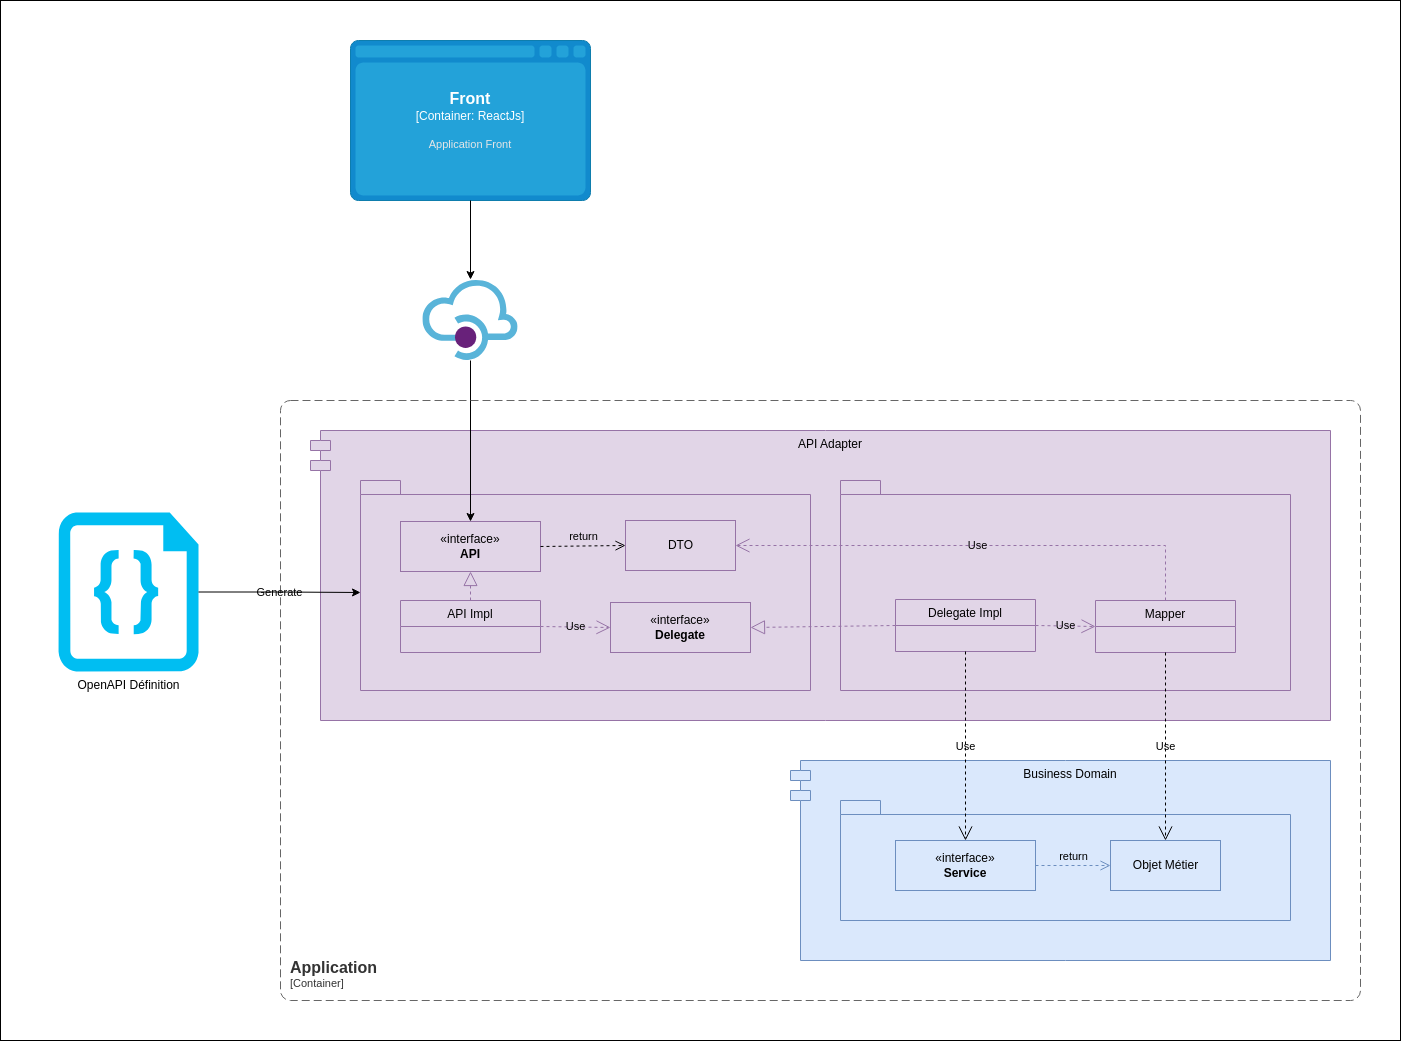

The diagram above was exported from draw.io. Its source (the exported page's mxGraphModel, read from the mxfile embedded in the PNG):
<mxGraphModel dx="2284" dy="1943" grid="1" gridSize="10" guides="1" tooltips="1" connect="1" arrows="1" fold="1" page="1" pageScale="1" pageWidth="850" pageHeight="1100" math="0" shadow="0">
  <root>
    <mxCell id="0" />
    <mxCell id="1" parent="0" />
    <mxCell id="h30_XRdZ1PYFcFgCQQV7-1" value="API Adapter" style="shape=module;align=left;spacingLeft=20;align=center;verticalAlign=top;fillColor=#e1d5e7;strokeColor=#9673a6;" parent="1" vertex="1">
      <mxGeometry x="110" y="-170" width="1020" height="290" as="geometry" />
    </mxCell>
    <mxCell id="h30_XRdZ1PYFcFgCQQV7-2" value="" style="shape=folder;fontStyle=1;spacingTop=10;tabWidth=40;tabHeight=14;tabPosition=left;html=1;whiteSpace=wrap;fillColor=#e1d5e7;strokeColor=#9673a6;" parent="1" vertex="1">
      <mxGeometry x="160" y="-120" width="450" height="210" as="geometry" />
    </mxCell>
    <UserObject label="Business Domain" link="data:page/id,64Gh0Temb0C5bZ6o-zV0" id="h30_XRdZ1PYFcFgCQQV7-3">
      <mxCell style="shape=module;align=left;spacingLeft=20;align=center;verticalAlign=top;fillColor=#dae8fc;strokeColor=#6c8ebf;" parent="1" vertex="1">
        <mxGeometry x="590" y="160" width="540" height="200" as="geometry" />
      </mxCell>
    </UserObject>
    <mxCell id="h30_XRdZ1PYFcFgCQQV7-6" value="«interface»&lt;br&gt;&lt;b&gt;Delegate&lt;/b&gt;" style="html=1;whiteSpace=wrap;fillColor=#e1d5e7;strokeColor=#9673a6;" parent="1" vertex="1">
      <mxGeometry x="410" y="2" width="140" height="50" as="geometry" />
    </mxCell>
    <mxCell id="h30_XRdZ1PYFcFgCQQV7-7" value="API Impl" style="swimlane;fontStyle=0;childLayout=stackLayout;horizontal=1;startSize=26;horizontalStack=0;resizeParent=1;resizeParentMax=0;resizeLast=0;collapsible=1;marginBottom=0;fillColor=#e1d5e7;strokeColor=#9673a6;" parent="1" vertex="1">
      <mxGeometry x="200" width="140" height="52" as="geometry" />
    </mxCell>
    <mxCell id="h30_XRdZ1PYFcFgCQQV7-8" value="DTO" style="html=1;fillColor=#e1d5e7;strokeColor=#9673a6;" parent="1" vertex="1">
      <mxGeometry x="425" y="-80" width="110" height="50" as="geometry" />
    </mxCell>
    <mxCell id="h30_XRdZ1PYFcFgCQQV7-9" value="«interface»&lt;br&gt;&lt;b&gt;API&lt;/b&gt;" style="html=1;whiteSpace=wrap;fillColor=#e1d5e7;strokeColor=#9673a6;" parent="1" vertex="1">
      <mxGeometry x="200" y="-79" width="140" height="50" as="geometry" />
    </mxCell>
    <mxCell id="h30_XRdZ1PYFcFgCQQV7-10" value="" style="endArrow=block;dashed=1;endFill=0;endSize=12;html=1;rounded=0;entryX=0.5;entryY=1;entryDx=0;entryDy=0;exitX=0.5;exitY=0;exitDx=0;exitDy=0;fillColor=#e1d5e7;strokeColor=#9673a6;" parent="1" source="h30_XRdZ1PYFcFgCQQV7-7" target="h30_XRdZ1PYFcFgCQQV7-9" edge="1">
      <mxGeometry width="160" relative="1" as="geometry">
        <mxPoint x="650" y="30" as="sourcePoint" />
        <mxPoint x="810" y="30" as="targetPoint" />
      </mxGeometry>
    </mxCell>
    <mxCell id="h30_XRdZ1PYFcFgCQQV7-11" value="Use" style="endArrow=open;endSize=12;dashed=1;html=1;rounded=0;exitX=1;exitY=0.5;exitDx=0;exitDy=0;entryX=0;entryY=0.5;entryDx=0;entryDy=0;fillColor=#e1d5e7;strokeColor=#9673a6;labelBackgroundColor=none;" parent="1" source="h30_XRdZ1PYFcFgCQQV7-7" target="h30_XRdZ1PYFcFgCQQV7-6" edge="1">
      <mxGeometry width="160" relative="1" as="geometry">
        <mxPoint x="650" y="30" as="sourcePoint" />
        <mxPoint x="810" y="30" as="targetPoint" />
      </mxGeometry>
    </mxCell>
    <mxCell id="h30_XRdZ1PYFcFgCQQV7-12" value="return" style="html=1;verticalAlign=bottom;endArrow=open;dashed=1;endSize=8;curved=0;rounded=0;exitX=1;exitY=0.5;exitDx=0;exitDy=0;entryX=0;entryY=0.5;entryDx=0;entryDy=0;labelBackgroundColor=none;" parent="1" source="h30_XRdZ1PYFcFgCQQV7-9" target="h30_XRdZ1PYFcFgCQQV7-8" edge="1">
      <mxGeometry relative="1" as="geometry">
        <mxPoint x="770" y="30" as="sourcePoint" />
        <mxPoint x="690" y="30" as="targetPoint" />
      </mxGeometry>
    </mxCell>
    <mxCell id="h30_XRdZ1PYFcFgCQQV7-13" value="" style="shape=folder;fontStyle=1;spacingTop=10;tabWidth=40;tabHeight=14;tabPosition=left;html=1;whiteSpace=wrap;fillColor=#e1d5e7;strokeColor=#9673a6;" parent="1" vertex="1">
      <mxGeometry x="640" y="-120" width="450" height="210" as="geometry" />
    </mxCell>
    <mxCell id="h30_XRdZ1PYFcFgCQQV7-14" value="Mapper" style="swimlane;fontStyle=0;childLayout=stackLayout;horizontal=1;startSize=26;fillColor=#e1d5e7;horizontalStack=0;resizeParent=1;resizeParentMax=0;resizeLast=0;collapsible=1;marginBottom=0;strokeColor=#9673a6;" parent="1" vertex="1">
      <mxGeometry x="895" width="140" height="52" as="geometry" />
    </mxCell>
    <mxCell id="h30_XRdZ1PYFcFgCQQV7-15" value="Delegate Impl" style="swimlane;fontStyle=0;childLayout=stackLayout;horizontal=1;startSize=26;horizontalStack=0;resizeParent=1;resizeParentMax=0;resizeLast=0;collapsible=1;marginBottom=0;fillColor=#e1d5e7;strokeColor=#9673a6;" parent="1" vertex="1">
      <mxGeometry x="695" y="-1" width="140" height="52" as="geometry" />
    </mxCell>
    <mxCell id="h30_XRdZ1PYFcFgCQQV7-16" value="" style="endArrow=block;dashed=1;endFill=0;endSize=12;html=1;rounded=0;entryX=1;entryY=0.5;entryDx=0;entryDy=0;exitX=0;exitY=0.5;exitDx=0;exitDy=0;fillColor=#e1d5e7;strokeColor=#9673a6;" parent="1" source="h30_XRdZ1PYFcFgCQQV7-15" target="h30_XRdZ1PYFcFgCQQV7-6" edge="1">
      <mxGeometry width="160" relative="1" as="geometry">
        <mxPoint x="650" y="30" as="sourcePoint" />
        <mxPoint x="810" y="30" as="targetPoint" />
      </mxGeometry>
    </mxCell>
    <mxCell id="h30_XRdZ1PYFcFgCQQV7-17" value="Use" style="endArrow=open;endSize=12;dashed=1;html=1;rounded=0;exitX=1;exitY=0.5;exitDx=0;exitDy=0;entryX=0;entryY=0.5;entryDx=0;entryDy=0;fillColor=#e1d5e7;strokeColor=#9673a6;labelBackgroundColor=none;" parent="1" source="h30_XRdZ1PYFcFgCQQV7-15" target="h30_XRdZ1PYFcFgCQQV7-14" edge="1">
      <mxGeometry width="160" relative="1" as="geometry">
        <mxPoint x="350" y="36" as="sourcePoint" />
        <mxPoint x="420" y="37" as="targetPoint" />
      </mxGeometry>
    </mxCell>
    <mxCell id="h30_XRdZ1PYFcFgCQQV7-18" value="Use" style="endArrow=open;endSize=12;dashed=1;html=1;rounded=0;exitX=0.5;exitY=0;exitDx=0;exitDy=0;entryX=1;entryY=0.5;entryDx=0;entryDy=0;edgeStyle=orthogonalEdgeStyle;labelBackgroundColor=none;fillColor=#e1d5e7;strokeColor=#9673a6;" parent="1" source="h30_XRdZ1PYFcFgCQQV7-14" target="h30_XRdZ1PYFcFgCQQV7-8" edge="1">
      <mxGeometry width="160" relative="1" as="geometry">
        <mxPoint x="650" y="30" as="sourcePoint" />
        <mxPoint x="810" y="30" as="targetPoint" />
      </mxGeometry>
    </mxCell>
    <mxCell id="h30_XRdZ1PYFcFgCQQV7-19" value="" style="shape=folder;fontStyle=1;spacingTop=10;tabWidth=40;tabHeight=14;tabPosition=left;html=1;whiteSpace=wrap;fillColor=#dae8fc;strokeColor=#6c8ebf;" parent="1" vertex="1">
      <mxGeometry x="640" y="200" width="450" height="120" as="geometry" />
    </mxCell>
    <mxCell id="h30_XRdZ1PYFcFgCQQV7-20" value="«interface»&lt;br&gt;&lt;b&gt;Service&lt;/b&gt;" style="html=1;whiteSpace=wrap;fillColor=#dae8fc;strokeColor=#6c8ebf;" parent="1" vertex="1">
      <mxGeometry x="695" y="240" width="140" height="50" as="geometry" />
    </mxCell>
    <mxCell id="h30_XRdZ1PYFcFgCQQV7-23" value="Objet Métier" style="html=1;fillColor=#dae8fc;strokeColor=#6c8ebf;" parent="1" vertex="1">
      <mxGeometry x="910" y="240" width="110" height="50" as="geometry" />
    </mxCell>
    <mxCell id="h30_XRdZ1PYFcFgCQQV7-25" value="Use" style="endArrow=open;endSize=12;dashed=1;html=1;rounded=0;exitX=0.5;exitY=1;exitDx=0;exitDy=0;entryX=0.5;entryY=0;entryDx=0;entryDy=0;labelBackgroundColor=none;" parent="1" source="h30_XRdZ1PYFcFgCQQV7-14" target="h30_XRdZ1PYFcFgCQQV7-23" edge="1">
      <mxGeometry width="160" relative="1" as="geometry">
        <mxPoint x="650" y="180" as="sourcePoint" />
        <mxPoint x="810" y="180" as="targetPoint" />
      </mxGeometry>
    </mxCell>
    <mxCell id="h30_XRdZ1PYFcFgCQQV7-29" value="Use" style="endArrow=open;endSize=12;dashed=1;html=1;rounded=0;exitX=0.5;exitY=1;exitDx=0;exitDy=0;entryX=0.5;entryY=0;entryDx=0;entryDy=0;labelBackgroundColor=none;" parent="1" source="h30_XRdZ1PYFcFgCQQV7-15" target="h30_XRdZ1PYFcFgCQQV7-20" edge="1">
      <mxGeometry width="160" relative="1" as="geometry">
        <mxPoint x="975" y="62" as="sourcePoint" />
        <mxPoint x="975" y="331" as="targetPoint" />
      </mxGeometry>
    </mxCell>
    <object placeholders="1" c4Type="Front" c4Container="Container" c4Technology="ReactJs" c4Description="Application Front" label="&lt;font style=&quot;font-size: 16px&quot;&gt;&lt;b&gt;%c4Type%&lt;/b&gt;&lt;/font&gt;&lt;div&gt;[%c4Container%:&amp;nbsp;%c4Technology%]&lt;/div&gt;&lt;br&gt;&lt;div&gt;&lt;font style=&quot;font-size: 11px&quot;&gt;&lt;font color=&quot;#E6E6E6&quot;&gt;%c4Description%&lt;/font&gt;&lt;/div&gt;" id="h30_XRdZ1PYFcFgCQQV7-41">
      <mxCell style="shape=mxgraph.c4.webBrowserContainer2;whiteSpace=wrap;html=1;boundedLbl=1;rounded=0;labelBackgroundColor=none;strokeColor=#118ACD;fillColor=#23A2D9;strokeColor=#118ACD;strokeColor2=#0E7DAD;fontSize=12;fontColor=#ffffff;align=center;metaEdit=1;points=[[0.5,0,0],[1,0.25,0],[1,0.5,0],[1,0.75,0],[0.5,1,0],[0,0.75,0],[0,0.5,0],[0,0.25,0]];resizable=0;" parent="1" vertex="1">
        <mxGeometry x="150" y="-560" width="240" height="160" as="geometry" />
      </mxCell>
    </object>
    <mxCell id="h30_XRdZ1PYFcFgCQQV7-44" style="edgeStyle=orthogonalEdgeStyle;rounded=0;orthogonalLoop=1;jettySize=auto;html=1;entryX=0.5;entryY=0;entryDx=0;entryDy=0;" parent="1" source="h30_XRdZ1PYFcFgCQQV7-45" target="h30_XRdZ1PYFcFgCQQV7-9" edge="1">
      <mxGeometry relative="1" as="geometry" />
    </mxCell>
    <mxCell id="h30_XRdZ1PYFcFgCQQV7-45" value="" style="image;sketch=0;aspect=fixed;html=1;points=[];align=center;fontSize=12;image=img/lib/mscae/API_Management.svg;" parent="1" vertex="1">
      <mxGeometry x="222.38" y="-320" width="95.24" height="80" as="geometry" />
    </mxCell>
    <mxCell id="h30_XRdZ1PYFcFgCQQV7-46" style="edgeStyle=orthogonalEdgeStyle;rounded=0;orthogonalLoop=1;jettySize=auto;html=1;entryX=0.5;entryY=-0.012;entryDx=0;entryDy=0;entryPerimeter=0;" parent="1" source="h30_XRdZ1PYFcFgCQQV7-41" target="h30_XRdZ1PYFcFgCQQV7-45" edge="1">
      <mxGeometry relative="1" as="geometry" />
    </mxCell>
    <object placeholders="1" c4Name="Application" c4Type="ContainerScopeBoundary" c4Application="Container" label="&lt;font style=&quot;font-size: 16px&quot;&gt;&lt;b&gt;&lt;div style=&quot;text-align: left&quot;&gt;%c4Name%&lt;/div&gt;&lt;/b&gt;&lt;/font&gt;&lt;div style=&quot;text-align: left&quot;&gt;[%c4Application%]&lt;/div&gt;" id="h30_XRdZ1PYFcFgCQQV7-47">
      <mxCell style="rounded=1;fontSize=11;whiteSpace=wrap;html=1;dashed=1;arcSize=20;fillColor=none;strokeColor=#666666;fontColor=#333333;labelBackgroundColor=none;align=left;verticalAlign=bottom;labelBorderColor=none;spacingTop=0;spacing=10;dashPattern=8 4;metaEdit=1;rotatable=0;perimeter=rectanglePerimeter;noLabel=0;labelPadding=0;allowArrows=0;connectable=0;expand=0;recursiveResize=0;editable=1;pointerEvents=0;absoluteArcSize=1;points=[[0.25,0,0],[0.5,0,0],[0.75,0,0],[1,0.25,0],[1,0.5,0],[1,0.75,0],[0.75,1,0],[0.5,1,0],[0.25,1,0],[0,0.75,0],[0,0.5,0],[0,0.25,0]];" parent="1" vertex="1">
        <mxGeometry x="80" y="-200" width="1080" height="600" as="geometry" />
      </mxCell>
    </object>
    <mxCell id="h30_XRdZ1PYFcFgCQQV7-48" value="OpenAPI Définition" style="verticalLabelPosition=bottom;html=1;verticalAlign=top;align=center;strokeColor=none;fillColor=#00BEF2;shape=mxgraph.azure.code_file;pointerEvents=1;" parent="1" vertex="1">
      <mxGeometry x="-142" y="-88" width="140" height="159" as="geometry" />
    </mxCell>
    <mxCell id="h30_XRdZ1PYFcFgCQQV7-49" value="Generate" style="edgeStyle=orthogonalEdgeStyle;rounded=0;orthogonalLoop=1;jettySize=auto;html=1;entryX=0;entryY=0;entryDx=0;entryDy=112;entryPerimeter=0;labelBackgroundColor=none;" parent="1" source="h30_XRdZ1PYFcFgCQQV7-48" target="h30_XRdZ1PYFcFgCQQV7-2" edge="1">
      <mxGeometry relative="1" as="geometry" />
    </mxCell>
    <mxCell id="VjkPzflbUCxrdn375Lwe-2" value="return" style="html=1;verticalAlign=bottom;endArrow=open;dashed=1;endSize=8;curved=0;rounded=0;exitX=1;exitY=0.5;exitDx=0;exitDy=0;entryX=0;entryY=0.5;entryDx=0;entryDy=0;fillColor=#dae8fc;strokeColor=#6c8ebf;labelBackgroundColor=none;" parent="1" source="h30_XRdZ1PYFcFgCQQV7-20" target="h30_XRdZ1PYFcFgCQQV7-23" edge="1">
      <mxGeometry relative="1" as="geometry">
        <mxPoint x="460" y="330" as="sourcePoint" />
        <mxPoint x="380" y="330" as="targetPoint" />
      </mxGeometry>
    </mxCell>
    <mxCell id="b9vWLJgFNP0wyXSs8lva-1" value="" style="rounded=0;whiteSpace=wrap;html=1;fillColor=none;" vertex="1" parent="1">
      <mxGeometry x="-200" y="-600" width="1400" height="1040" as="geometry" />
    </mxCell>
  </root>
</mxGraphModel>